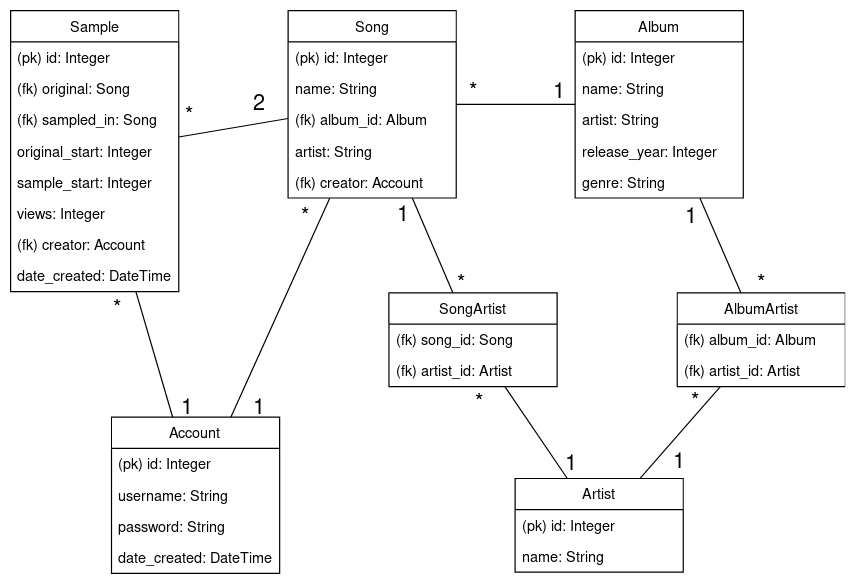

The diagram above was exported from draw.io. Its source (the exported page's mxGraphModel, read from the mxfile embedded in the PNG):
<mxGraphModel dx="1662" dy="904" grid="1" gridSize="10" guides="1" tooltips="1" connect="1" arrows="1" fold="1" page="1" pageScale="1" pageWidth="850" pageHeight="1100" math="0" shadow="0">
  <root>
    <mxCell id="0" />
    <mxCell id="1" parent="0" />
    <mxCell id="2" style="rounded=0;orthogonalLoop=1;jettySize=auto;html=1;endArrow=none;endFill=0;" edge="1" source="3" target="9" parent="1">
      <mxGeometry relative="1" as="geometry" />
    </mxCell>
    <mxCell id="3" value="Song" style="swimlane;fontStyle=0;childLayout=stackLayout;horizontal=1;startSize=26;fillColor=none;horizontalStack=0;resizeParent=1;resizeParentMax=0;resizeLast=0;collapsible=1;marginBottom=0;" vertex="1" parent="1">
      <mxGeometry x="261" y="89" width="140" height="156" as="geometry" />
    </mxCell>
    <mxCell id="4" value="(pk) id: Integer" style="text;strokeColor=none;fillColor=none;align=left;verticalAlign=top;spacingLeft=4;spacingRight=4;overflow=hidden;rotatable=0;points=[[0,0.5],[1,0.5]];portConstraint=eastwest;" vertex="1" parent="3">
      <mxGeometry y="26" width="140" height="26" as="geometry" />
    </mxCell>
    <mxCell id="5" value="name: String" style="text;strokeColor=none;fillColor=none;align=left;verticalAlign=top;spacingLeft=4;spacingRight=4;overflow=hidden;rotatable=0;points=[[0,0.5],[1,0.5]];portConstraint=eastwest;" vertex="1" parent="3">
      <mxGeometry y="52" width="140" height="26" as="geometry" />
    </mxCell>
    <mxCell id="6" value="(fk) album_id: Album" style="text;strokeColor=none;fillColor=none;align=left;verticalAlign=top;spacingLeft=4;spacingRight=4;overflow=hidden;rotatable=0;points=[[0,0.5],[1,0.5]];portConstraint=eastwest;" vertex="1" parent="3">
      <mxGeometry y="78" width="140" height="26" as="geometry" />
    </mxCell>
    <mxCell id="7" value="artist: String" style="text;strokeColor=none;fillColor=none;align=left;verticalAlign=top;spacingLeft=4;spacingRight=4;overflow=hidden;rotatable=0;points=[[0,0.5],[1,0.5]];portConstraint=eastwest;" vertex="1" parent="3">
      <mxGeometry y="104" width="140" height="26" as="geometry" />
    </mxCell>
    <mxCell id="8" value="(fk) creator: Account" style="text;strokeColor=none;fillColor=none;align=left;verticalAlign=top;spacingLeft=4;spacingRight=4;overflow=hidden;rotatable=0;points=[[0,0.5],[1,0.5]];portConstraint=eastwest;" vertex="1" parent="3">
      <mxGeometry y="130" width="140" height="26" as="geometry" />
    </mxCell>
    <mxCell id="9" value="Album" style="swimlane;fontStyle=0;childLayout=stackLayout;horizontal=1;startSize=26;fillColor=none;horizontalStack=0;resizeParent=1;resizeParentMax=0;resizeLast=0;collapsible=1;marginBottom=0;" vertex="1" parent="1">
      <mxGeometry x="500" y="89" width="140" height="156" as="geometry" />
    </mxCell>
    <mxCell id="10" value="(pk) id: Integer" style="text;strokeColor=none;fillColor=none;align=left;verticalAlign=top;spacingLeft=4;spacingRight=4;overflow=hidden;rotatable=0;points=[[0,0.5],[1,0.5]];portConstraint=eastwest;" vertex="1" parent="9">
      <mxGeometry y="26" width="140" height="26" as="geometry" />
    </mxCell>
    <mxCell id="11" value="name: String" style="text;strokeColor=none;fillColor=none;align=left;verticalAlign=top;spacingLeft=4;spacingRight=4;overflow=hidden;rotatable=0;points=[[0,0.5],[1,0.5]];portConstraint=eastwest;" vertex="1" parent="9">
      <mxGeometry y="52" width="140" height="26" as="geometry" />
    </mxCell>
    <mxCell id="12" value="artist: String" style="text;strokeColor=none;fillColor=none;align=left;verticalAlign=top;spacingLeft=4;spacingRight=4;overflow=hidden;rotatable=0;points=[[0,0.5],[1,0.5]];portConstraint=eastwest;" vertex="1" parent="9">
      <mxGeometry y="78" width="140" height="26" as="geometry" />
    </mxCell>
    <mxCell id="13" value="release_year: Integer" style="text;strokeColor=none;fillColor=none;align=left;verticalAlign=top;spacingLeft=4;spacingRight=4;overflow=hidden;rotatable=0;points=[[0,0.5],[1,0.5]];portConstraint=eastwest;" vertex="1" parent="9">
      <mxGeometry y="104" width="140" height="26" as="geometry" />
    </mxCell>
    <mxCell id="14" value="genre: String" style="text;strokeColor=none;fillColor=none;align=left;verticalAlign=top;spacingLeft=4;spacingRight=4;overflow=hidden;rotatable=0;points=[[0,0.5],[1,0.5]];portConstraint=eastwest;" vertex="1" parent="9">
      <mxGeometry y="130" width="140" height="26" as="geometry" />
    </mxCell>
    <mxCell id="15" value="&lt;div style=&quot;font-size: 18px;&quot;&gt;*&lt;/div&gt;" style="text;html=1;resizable=0;points=[];autosize=1;align=left;verticalAlign=top;spacingTop=-4;fontSize=18;" vertex="1" parent="1">
      <mxGeometry x="410" y="144" width="20" height="20" as="geometry" />
    </mxCell>
    <mxCell id="16" value="&lt;div style=&quot;font-size: 18px;&quot;&gt;1&lt;/div&gt;" style="text;html=1;resizable=0;points=[];autosize=1;align=left;verticalAlign=top;spacingTop=-4;fontSize=18;" vertex="1" parent="1">
      <mxGeometry x="480" y="144" width="20" height="20" as="geometry" />
    </mxCell>
    <mxCell id="17" style="edgeStyle=none;rounded=0;orthogonalLoop=1;jettySize=auto;html=1;endArrow=none;endFill=0;fontSize=12;" edge="1" source="18" target="24" parent="1">
      <mxGeometry relative="1" as="geometry" />
    </mxCell>
    <mxCell id="18" value="Artist" style="swimlane;fontStyle=0;childLayout=stackLayout;horizontal=1;startSize=26;fillColor=none;horizontalStack=0;resizeParent=1;resizeParentMax=0;resizeLast=0;collapsible=1;marginBottom=0;" vertex="1" parent="1">
      <mxGeometry x="450" y="478.5" width="140" height="78" as="geometry" />
    </mxCell>
    <mxCell id="19" value="(pk) id: Integer" style="text;strokeColor=none;fillColor=none;align=left;verticalAlign=top;spacingLeft=4;spacingRight=4;overflow=hidden;rotatable=0;points=[[0,0.5],[1,0.5]];portConstraint=eastwest;" vertex="1" parent="18">
      <mxGeometry y="26" width="140" height="26" as="geometry" />
    </mxCell>
    <mxCell id="20" value="name: String" style="text;strokeColor=none;fillColor=none;align=left;verticalAlign=top;spacingLeft=4;spacingRight=4;overflow=hidden;rotatable=0;points=[[0,0.5],[1,0.5]];portConstraint=eastwest;" vertex="1" parent="18">
      <mxGeometry y="52" width="140" height="26" as="geometry" />
    </mxCell>
    <mxCell id="21" style="edgeStyle=none;rounded=0;orthogonalLoop=1;jettySize=auto;html=1;endArrow=none;endFill=0;" edge="1" source="27" target="18" parent="1">
      <mxGeometry relative="1" as="geometry" />
    </mxCell>
    <mxCell id="22" value="&lt;div style=&quot;font-size: 18px;&quot;&gt;*&lt;/div&gt;" style="text;html=1;resizable=0;points=[];autosize=1;align=left;verticalAlign=top;spacingTop=-4;fontSize=18;" vertex="1" parent="1">
      <mxGeometry x="399.5" y="304" width="20" height="20" as="geometry" />
    </mxCell>
    <mxCell id="23" style="edgeStyle=none;rounded=0;orthogonalLoop=1;jettySize=auto;html=1;endArrow=none;endFill=0;fontSize=12;" edge="1" source="24" target="3" parent="1">
      <mxGeometry relative="1" as="geometry" />
    </mxCell>
    <mxCell id="24" value="SongArtist" style="swimlane;fontStyle=0;childLayout=stackLayout;horizontal=1;startSize=26;fillColor=none;horizontalStack=0;resizeParent=1;resizeParentMax=0;resizeLast=0;collapsible=1;marginBottom=0;fontSize=12;" vertex="1" parent="1">
      <mxGeometry x="345" y="324" width="140" height="78" as="geometry" />
    </mxCell>
    <mxCell id="25" value="(fk) song_id: Song" style="text;strokeColor=none;fillColor=none;align=left;verticalAlign=top;spacingLeft=4;spacingRight=4;overflow=hidden;rotatable=0;points=[[0,0.5],[1,0.5]];portConstraint=eastwest;" vertex="1" parent="24">
      <mxGeometry y="26" width="140" height="26" as="geometry" />
    </mxCell>
    <mxCell id="26" value="(fk) artist_id: Artist" style="text;strokeColor=none;fillColor=none;align=left;verticalAlign=top;spacingLeft=4;spacingRight=4;overflow=hidden;rotatable=0;points=[[0,0.5],[1,0.5]];portConstraint=eastwest;" vertex="1" parent="24">
      <mxGeometry y="52" width="140" height="26" as="geometry" />
    </mxCell>
    <mxCell id="27" value="AlbumArtist" style="swimlane;fontStyle=0;childLayout=stackLayout;horizontal=1;startSize=26;fillColor=none;horizontalStack=0;resizeParent=1;resizeParentMax=0;resizeLast=0;collapsible=1;marginBottom=0;fontSize=12;" vertex="1" parent="1">
      <mxGeometry x="585" y="324" width="140" height="78" as="geometry" />
    </mxCell>
    <mxCell id="28" value="(fk) album_id: Album&#10;" style="text;strokeColor=none;fillColor=none;align=left;verticalAlign=top;spacingLeft=4;spacingRight=4;overflow=hidden;rotatable=0;points=[[0,0.5],[1,0.5]];portConstraint=eastwest;" vertex="1" parent="27">
      <mxGeometry y="26" width="140" height="26" as="geometry" />
    </mxCell>
    <mxCell id="29" value="(fk) artist_id: Artist" style="text;strokeColor=none;fillColor=none;align=left;verticalAlign=top;spacingLeft=4;spacingRight=4;overflow=hidden;rotatable=0;points=[[0,0.5],[1,0.5]];portConstraint=eastwest;" vertex="1" parent="27">
      <mxGeometry y="52" width="140" height="26" as="geometry" />
    </mxCell>
    <mxCell id="30" style="edgeStyle=none;rounded=0;orthogonalLoop=1;jettySize=auto;html=1;endArrow=none;endFill=0;" edge="1" source="9" target="27" parent="1">
      <mxGeometry relative="1" as="geometry">
        <mxPoint x="547.0068027210885" y="256" as="sourcePoint" />
        <mxPoint x="455.3287981859411" y="567" as="targetPoint" />
      </mxGeometry>
    </mxCell>
    <mxCell id="31" value="&lt;div style=&quot;font-size: 18px;&quot;&gt;*&lt;/div&gt;" style="text;html=1;resizable=0;points=[];autosize=1;align=left;verticalAlign=top;spacingTop=-4;fontSize=18;" vertex="1" parent="1">
      <mxGeometry x="415" y="402.5" width="20" height="20" as="geometry" />
    </mxCell>
    <mxCell id="32" value="&lt;div style=&quot;font-size: 18px;&quot;&gt;*&lt;/div&gt;" style="text;html=1;resizable=0;points=[];autosize=1;align=left;verticalAlign=top;spacingTop=-4;fontSize=18;" vertex="1" parent="1">
      <mxGeometry x="595" y="402" width="20" height="20" as="geometry" />
    </mxCell>
    <mxCell id="33" value="&lt;div style=&quot;font-size: 18px;&quot;&gt;*&lt;/div&gt;" style="text;html=1;resizable=0;points=[];autosize=1;align=left;verticalAlign=top;spacingTop=-4;fontSize=18;" vertex="1" parent="1">
      <mxGeometry x="650" y="304" width="20" height="20" as="geometry" />
    </mxCell>
    <mxCell id="34" value="&lt;div style=&quot;font-size: 18px;&quot;&gt;1&lt;/div&gt;" style="text;html=1;resizable=0;points=[];autosize=1;align=left;verticalAlign=top;spacingTop=-4;fontSize=18;" vertex="1" parent="1">
      <mxGeometry x="350" y="246" width="20" height="20" as="geometry" />
    </mxCell>
    <mxCell id="35" value="&lt;div style=&quot;font-size: 18px;&quot;&gt;1&lt;/div&gt;" style="text;html=1;resizable=0;points=[];autosize=1;align=left;verticalAlign=top;spacingTop=-4;fontSize=18;" vertex="1" parent="1">
      <mxGeometry x="590" y="248" width="20" height="20" as="geometry" />
    </mxCell>
    <mxCell id="36" value="&lt;div style=&quot;font-size: 18px;&quot;&gt;1&lt;/div&gt;" style="text;html=1;resizable=0;points=[];autosize=1;align=left;verticalAlign=top;spacingTop=-4;fontSize=18;" vertex="1" parent="1">
      <mxGeometry x="580" y="451.5" width="20" height="20" as="geometry" />
    </mxCell>
    <mxCell id="37" value="&lt;div style=&quot;font-size: 18px;&quot;&gt;1&lt;/div&gt;" style="text;html=1;resizable=0;points=[];autosize=1;align=left;verticalAlign=top;spacingTop=-4;fontSize=18;" vertex="1" parent="1">
      <mxGeometry x="490" y="453.5" width="20" height="20" as="geometry" />
    </mxCell>
    <mxCell id="38" value="Sample" style="swimlane;fontStyle=0;childLayout=stackLayout;horizontal=1;startSize=26;fillColor=none;horizontalStack=0;resizeParent=1;resizeParentMax=0;resizeLast=0;collapsible=1;marginBottom=0;fontSize=12;" vertex="1" parent="1">
      <mxGeometry x="30" y="89" width="140" height="234" as="geometry" />
    </mxCell>
    <mxCell id="39" value="(pk) id: Integer" style="text;strokeColor=none;fillColor=none;align=left;verticalAlign=top;spacingLeft=4;spacingRight=4;overflow=hidden;rotatable=0;points=[[0,0.5],[1,0.5]];portConstraint=eastwest;" vertex="1" parent="38">
      <mxGeometry y="26" width="140" height="26" as="geometry" />
    </mxCell>
    <mxCell id="40" value="(fk) original: Song" style="text;strokeColor=none;fillColor=none;align=left;verticalAlign=top;spacingLeft=4;spacingRight=4;overflow=hidden;rotatable=0;points=[[0,0.5],[1,0.5]];portConstraint=eastwest;" vertex="1" parent="38">
      <mxGeometry y="52" width="140" height="26" as="geometry" />
    </mxCell>
    <mxCell id="41" value="(fk) sampled_in: Song" style="text;strokeColor=none;fillColor=none;align=left;verticalAlign=top;spacingLeft=4;spacingRight=4;overflow=hidden;rotatable=0;points=[[0,0.5],[1,0.5]];portConstraint=eastwest;" vertex="1" parent="38">
      <mxGeometry y="78" width="140" height="26" as="geometry" />
    </mxCell>
    <mxCell id="42" value="original_start: Integer" style="text;strokeColor=none;fillColor=none;align=left;verticalAlign=top;spacingLeft=4;spacingRight=4;overflow=hidden;rotatable=0;points=[[0,0.5],[1,0.5]];portConstraint=eastwest;" vertex="1" parent="38">
      <mxGeometry y="104" width="140" height="26" as="geometry" />
    </mxCell>
    <mxCell id="43" value="sample_start: Integer" style="text;strokeColor=none;fillColor=none;align=left;verticalAlign=top;spacingLeft=4;spacingRight=4;overflow=hidden;rotatable=0;points=[[0,0.5],[1,0.5]];portConstraint=eastwest;" vertex="1" parent="38">
      <mxGeometry y="130" width="140" height="26" as="geometry" />
    </mxCell>
    <mxCell id="44" value="views: Integer" style="text;strokeColor=none;fillColor=none;align=left;verticalAlign=top;spacingLeft=4;spacingRight=4;overflow=hidden;rotatable=0;points=[[0,0.5],[1,0.5]];portConstraint=eastwest;" vertex="1" parent="38">
      <mxGeometry y="156" width="140" height="26" as="geometry" />
    </mxCell>
    <mxCell id="45" value="(fk) creator: Account" style="text;strokeColor=none;fillColor=none;align=left;verticalAlign=top;spacingLeft=4;spacingRight=4;overflow=hidden;rotatable=0;points=[[0,0.5],[1,0.5]];portConstraint=eastwest;" vertex="1" parent="38">
      <mxGeometry y="182" width="140" height="26" as="geometry" />
    </mxCell>
    <mxCell id="46" value="date_created: DateTime" style="text;strokeColor=none;fillColor=none;align=left;verticalAlign=top;spacingLeft=4;spacingRight=4;overflow=hidden;rotatable=0;points=[[0,0.5],[1,0.5]];portConstraint=eastwest;" vertex="1" parent="38">
      <mxGeometry y="208" width="140" height="26" as="geometry" />
    </mxCell>
    <mxCell id="47" style="edgeStyle=none;rounded=0;orthogonalLoop=1;jettySize=auto;html=1;endArrow=none;endFill=0;fontSize=12;" edge="1" source="38" target="3" parent="1">
      <mxGeometry relative="1" as="geometry" />
    </mxCell>
    <mxCell id="48" value="2" style="text;html=1;resizable=0;points=[];autosize=1;align=left;verticalAlign=top;spacingTop=-4;fontSize=18;" vertex="1" parent="1">
      <mxGeometry x="230" y="154" width="30" height="20" as="geometry" />
    </mxCell>
    <mxCell id="49" value="&lt;div style=&quot;font-size: 18px;&quot;&gt;*&lt;/div&gt;" style="text;html=1;resizable=0;points=[];autosize=1;align=left;verticalAlign=top;spacingTop=-4;fontSize=18;" vertex="1" parent="1">
      <mxGeometry x="174" y="164" width="20" height="20" as="geometry" />
    </mxCell>
    <mxCell id="50" style="rounded=0;orthogonalLoop=1;jettySize=auto;html=1;endArrow=none;endFill=0;" edge="1" source="52" target="38" parent="1">
      <mxGeometry relative="1" as="geometry" />
    </mxCell>
    <mxCell id="51" style="edgeStyle=none;rounded=0;orthogonalLoop=1;jettySize=auto;html=1;endArrow=none;endFill=0;" edge="1" source="52" target="3" parent="1">
      <mxGeometry relative="1" as="geometry" />
    </mxCell>
    <mxCell id="52" value="Account" style="swimlane;fontStyle=0;childLayout=stackLayout;horizontal=1;startSize=26;fillColor=none;horizontalStack=0;resizeParent=1;resizeParentMax=0;resizeLast=0;collapsible=1;marginBottom=0;" vertex="1" parent="1">
      <mxGeometry x="114" y="427.5" width="140" height="130" as="geometry" />
    </mxCell>
    <mxCell id="53" value="(pk) id: Integer" style="text;strokeColor=none;fillColor=none;align=left;verticalAlign=top;spacingLeft=4;spacingRight=4;overflow=hidden;rotatable=0;points=[[0,0.5],[1,0.5]];portConstraint=eastwest;" vertex="1" parent="52">
      <mxGeometry y="26" width="140" height="26" as="geometry" />
    </mxCell>
    <mxCell id="54" value="username: String" style="text;strokeColor=none;fillColor=none;align=left;verticalAlign=top;spacingLeft=4;spacingRight=4;overflow=hidden;rotatable=0;points=[[0,0.5],[1,0.5]];portConstraint=eastwest;" vertex="1" parent="52">
      <mxGeometry y="52" width="140" height="26" as="geometry" />
    </mxCell>
    <mxCell id="55" value="password: String" style="text;strokeColor=none;fillColor=none;align=left;verticalAlign=top;spacingLeft=4;spacingRight=4;overflow=hidden;rotatable=0;points=[[0,0.5],[1,0.5]];portConstraint=eastwest;" vertex="1" parent="52">
      <mxGeometry y="78" width="140" height="26" as="geometry" />
    </mxCell>
    <mxCell id="56" value="date_created: DateTime" style="text;strokeColor=none;fillColor=none;align=left;verticalAlign=top;spacingLeft=4;spacingRight=4;overflow=hidden;rotatable=0;points=[[0,0.5],[1,0.5]];portConstraint=eastwest;" vertex="1" parent="52">
      <mxGeometry y="104" width="140" height="26" as="geometry" />
    </mxCell>
    <mxCell id="57" value="&lt;div style=&quot;font-size: 18px;&quot;&gt;*&lt;/div&gt;" style="text;html=1;resizable=0;points=[];autosize=1;align=left;verticalAlign=top;spacingTop=-4;fontSize=18;" vertex="1" parent="1">
      <mxGeometry x="270" y="248" width="20" height="20" as="geometry" />
    </mxCell>
    <mxCell id="58" value="&lt;div style=&quot;font-size: 18px;&quot;&gt;1&lt;/div&gt;" style="text;html=1;resizable=0;points=[];autosize=1;align=left;verticalAlign=top;spacingTop=-4;fontSize=18;" vertex="1" parent="1">
      <mxGeometry x="230" y="406.5" width="20" height="20" as="geometry" />
    </mxCell>
    <mxCell id="59" value="&lt;div style=&quot;font-size: 18px;&quot;&gt;1&lt;/div&gt;" style="text;html=1;resizable=0;points=[];autosize=1;align=left;verticalAlign=top;spacingTop=-4;fontSize=18;" vertex="1" parent="1">
      <mxGeometry x="170" y="407" width="20" height="20" as="geometry" />
    </mxCell>
    <mxCell id="60" value="&lt;div style=&quot;font-size: 18px;&quot;&gt;*&lt;/div&gt;" style="text;html=1;resizable=0;points=[];autosize=1;align=left;verticalAlign=top;spacingTop=-4;fontSize=18;" vertex="1" parent="1">
      <mxGeometry x="114" y="325" width="20" height="20" as="geometry" />
    </mxCell>
  </root>
</mxGraphModel>